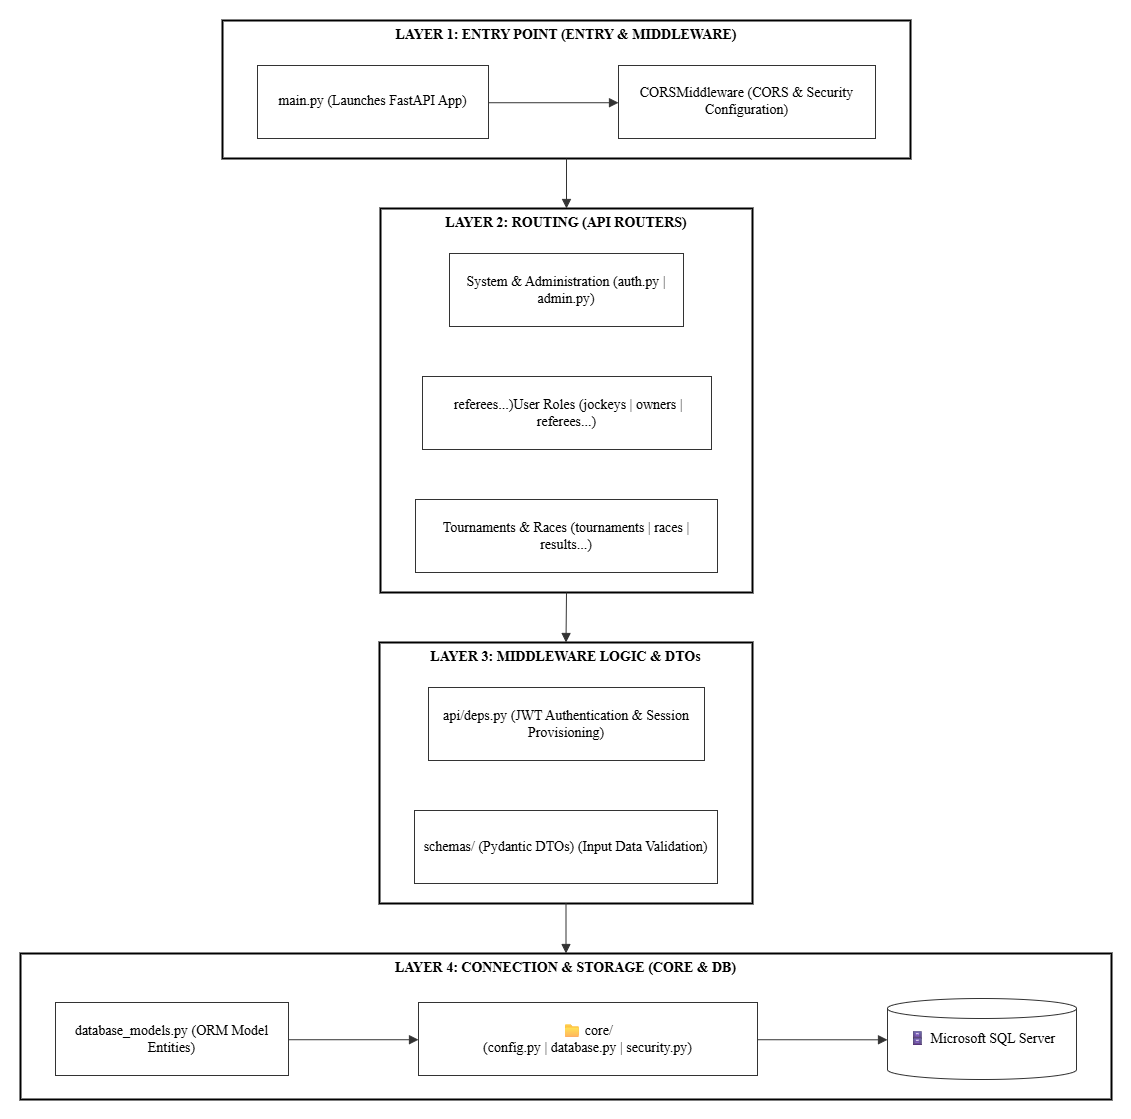

The diagram above was exported from draw.io. Its source (the exported page's mxGraphModel, read from the mxfile embedded in the PNG):
<mxGraphModel dx="1271" dy="3001" grid="1" gridSize="10" guides="1" tooltips="1" connect="1" arrows="1" fold="1" page="1" pageScale="1" pageWidth="827" pageHeight="1169" math="0" shadow="0">
  <root>
    <mxCell id="0" />
    <mxCell id="1" parent="0" />
    <UserObject label="" mermaidData="{&#10;  &quot;data&quot;: &quot;graph TB\n    %% Phong cách đơn sắc tối giản chuyên nghiệp cho báo cáo A4\n    classDef layerTitle fill:#ffffff,stroke:#000000,stroke-width:2px,font-weight:bold,color:#000000;\n    classDef compStyle fill:#ffffff,stroke:#333333,stroke-width:1px,color:#000000,font-size:11px;\n\n    %% TẦNG 1: ENTRY\n    subgraph L1[\&quot;TẦNG 1: CỔNG VÀO (ENTRY &amp; MIDDLEWARE)\&quot;]\n        direction LR\n        main_py[\&quot;📄 main.py&lt;br/&gt;(Khởi chạy FastAPI App)\&quot;]\n        cors[\&quot;🛡 CORSMiddleware&lt;br/&gt;(Cấu hình CORS &amp; Security)\&quot;]\n        main_py --&gt; cors\n    end\n\n    %% TẦNG 2: ROUTERS\n    subgraph L2[\&quot;TẦNG 2: ĐỊNH TUYẾN (API ROUTERS)\&quot;]\n        direction LR\n        auth_admin[\&quot;🔑 Hệ thống &amp; Quản trị&lt;br/&gt;(auth.py | admin.py)\&quot;]\n        user_roles[\&quot;👥 Vai trò người dùng&lt;br/&gt;(jockeys | owners | referees...)\&quot;]\n        core_domain[\&quot;🐴 Giải đấu &amp; Trận đấu&lt;br/&gt;(tournaments | races | results...)\&quot;]\n    end\n\n    %% TẦNG 3: MIDDLEWARE &amp; DTOs\n    subgraph L3[\&quot;TẦNG 3: NGHIỆP VỤ TRUNG GIAN &amp; DTOs\&quot;]\n        direction LR\n        deps_py[\&quot;🛡 api/deps.py&lt;br/&gt;(Xác thực JWT &amp; Cấp Session)\&quot;]\n        schemas[\&quot;📋 schemas/ (Pydantic DTOs)&lt;br/&gt;(Kiểm tra hợp lệ dữ liệu đầu vào)\&quot;]\n    end\n\n    %% TẦNG 4: DATABASE &amp; PERSISTENCE\n    subgraph L4[\&quot;TẦNG 4: KẾT NỐI VÀ LƯU TRỮ (CORE &amp; DB)\&quot;]\n        direction LR\n        db_models[\&quot;📄 database_models.py&lt;br/&gt;(Thực thể ORM Models)\&quot;]\n        core_files[\&quot;📁 core/&lt;br/&gt;(config.py | database.py | security.py)\&quot;]\n        db_conn[(\&quot;🗄 Microsoft SQL Server&lt;br/&gt;(Cơ sở dữ liệu)\&quot;)]\n        \n        db_models --&gt; core_files\n        core_files --&gt; db_conn\n    end\n\n    %% LIÊN KẾT LIÊN TẦNG (Chỉ đi thẳng từ trên xuống)\n    L1 --&gt; L2\n    L2 --&gt; L3\n    L3 --&gt; L4\n\n    %% Áp dụng Style\n    class L1,L2,L3,L4 layerTitle;\n    class main_py,cors,auth_admin,user_roles,core_domain,deps_py,schemas,db_models,core_files,db_conn compStyle;\n\n&quot;,&#10;  &quot;config&quot;: null&#10;}" id="Ic63WIrQWzJ2FL-Y1qA3-41">
      <mxCell connectable="0" parent="1" style="group;transparentBounds=1;editIcon=1;lockedGroup=0;groupPadding=20;fontFamily=Times New Roman;fontSize=14;" vertex="1">
        <mxGeometry as="geometry" />
      </mxCell>
    </UserObject>
    <UserObject label="LAYER 1: ENTRY POINT (ENTRY &amp;amp; MIDDLEWARE)" mermaidId="n:L1" mermaidBaseStyle="html=1;whiteSpace=wrap;strokeWidth=2;verticalAlign=top;fillColor=default;strokeColor=default;fontColor=default;fontFamily=Trebuchet MS,Verdana,Arial,sans-serif;fontSize=16;fontStyle=1;" mermaidBaseValue="TẦNG 1: CỔNG VÀO (ENTRY &amp; MIDDLEWARE)" id="Ic63WIrQWzJ2FL-Y1qA3-42">
      <mxCell parent="Ic63WIrQWzJ2FL-Y1qA3-41" style="html=1;whiteSpace=wrap;strokeWidth=2;verticalAlign=top;fillColor=default;strokeColor=default;fontColor=default;fontFamily=Times New Roman;fontSize=14;fontStyle=1;" vertex="1">
        <mxGeometry height="138" width="688" x="282" y="-1310" as="geometry" />
      </mxCell>
    </UserObject>
    <UserObject label="main.py (Launches FastAPI App)" mermaidId="n:main_py" mermaidBaseStyle="html=1;whiteSpace=wrap;strokeWidth=1;fillColor=default;strokeColor=#333333;fontColor=default;fontFamily=Trebuchet MS,Verdana,Arial,sans-serif;fontSize=16;" mermaidBaseValue="📄 main.py&#10;(Khởi chạy FastAPI App)" id="Ic63WIrQWzJ2FL-Y1qA3-43">
      <mxCell parent="Ic63WIrQWzJ2FL-Y1qA3-42" style="html=1;whiteSpace=wrap;strokeWidth=1;fillColor=default;strokeColor=#333333;fontColor=default;fontFamily=Times New Roman;fontSize=14;" vertex="1">
        <mxGeometry height="73" width="231" x="35" y="45" as="geometry" />
      </mxCell>
    </UserObject>
    <UserObject label="CORSMiddleware (CORS &amp;amp; Security Configuration)" mermaidId="n:cors" mermaidBaseStyle="html=1;whiteSpace=wrap;strokeWidth=1;fillColor=default;strokeColor=#333333;fontColor=default;fontFamily=Trebuchet MS,Verdana,Arial,sans-serif;fontSize=16;" mermaidBaseValue="🛡 CORSMiddleware&#10;(Cấu hình CORS &amp; Security)" id="Ic63WIrQWzJ2FL-Y1qA3-44">
      <mxCell parent="Ic63WIrQWzJ2FL-Y1qA3-42" style="html=1;whiteSpace=wrap;strokeWidth=1;fillColor=default;strokeColor=#333333;fontColor=default;fontFamily=Times New Roman;fontSize=14;" vertex="1">
        <mxGeometry height="73" width="257" x="396" y="45" as="geometry" />
      </mxCell>
    </UserObject>
    <UserObject label="" mermaidId="e:main_py-&gt;cors#0" mermaidBaseStyle="curved=1;startArrow=none;endArrow=block;endSize=7;strokeColor=light-dark(#333333,#cccccc);exitX=1;exitY=0.51;entryX=0;entryY=0.51;" mermaidBaseValue="" id="Ic63WIrQWzJ2FL-Y1qA3-45">
      <mxCell edge="1" parent="Ic63WIrQWzJ2FL-Y1qA3-42" source="Ic63WIrQWzJ2FL-Y1qA3-43" style="curved=1;startArrow=none;endArrow=block;endSize=7;strokeColor=light-dark(#333333,#cccccc);exitX=1;exitY=0.51;entryX=0;entryY=0.51;rounded=0;fontFamily=Times New Roman;fontSize=14;" target="Ic63WIrQWzJ2FL-Y1qA3-44">
        <mxGeometry relative="1" as="geometry">
          <Array as="points" />
        </mxGeometry>
      </mxCell>
    </UserObject>
    <UserObject label="LAYER 2: ROUTING (API ROUTERS)" mermaidId="n:L2" mermaidBaseStyle="html=1;whiteSpace=wrap;strokeWidth=2;verticalAlign=top;fillColor=default;strokeColor=default;fontColor=default;fontFamily=Trebuchet MS,Verdana,Arial,sans-serif;fontSize=16;fontStyle=1;" mermaidBaseValue="TẦNG 2: ĐỊNH TUYẾN (API ROUTERS)" id="Ic63WIrQWzJ2FL-Y1qA3-46">
      <mxCell parent="Ic63WIrQWzJ2FL-Y1qA3-41" style="html=1;whiteSpace=wrap;strokeWidth=2;verticalAlign=top;fillColor=default;strokeColor=default;fontColor=default;fontFamily=Times New Roman;fontSize=14;fontStyle=1;" vertex="1">
        <mxGeometry height="384" width="372" x="440" y="-1122" as="geometry" />
      </mxCell>
    </UserObject>
    <UserObject label="System &amp;amp; Administration (auth.py | admin.py)" mermaidId="n:auth_admin" mermaidBaseStyle="html=1;whiteSpace=wrap;strokeWidth=1;fillColor=default;strokeColor=#333333;fontColor=default;fontFamily=Trebuchet MS,Verdana,Arial,sans-serif;fontSize=16;" mermaidBaseValue="🔑 Hệ thống &amp; Quản trị&#10;(auth.py | admin.py)" id="Ic63WIrQWzJ2FL-Y1qA3-47">
      <mxCell parent="Ic63WIrQWzJ2FL-Y1qA3-46" style="html=1;whiteSpace=wrap;strokeWidth=1;fillColor=default;strokeColor=#333333;fontColor=default;fontFamily=Times New Roman;fontSize=14;" vertex="1">
        <mxGeometry height="73" width="234" x="69" y="45" as="geometry" />
      </mxCell>
    </UserObject>
    <UserObject label="&amp;nbsp;referees...)User Roles (jockeys | owners | referees...)" mermaidId="n:user_roles" mermaidBaseStyle="html=1;whiteSpace=wrap;strokeWidth=1;fillColor=default;strokeColor=#333333;fontColor=default;fontFamily=Trebuchet MS,Verdana,Arial,sans-serif;fontSize=16;" mermaidBaseValue="👥 Vai trò người dùng&#10;(jockeys | owners | referees...)" id="Ic63WIrQWzJ2FL-Y1qA3-48">
      <mxCell parent="Ic63WIrQWzJ2FL-Y1qA3-46" style="html=1;whiteSpace=wrap;strokeWidth=1;fillColor=default;strokeColor=#333333;fontColor=default;fontFamily=Times New Roman;fontSize=14;" vertex="1">
        <mxGeometry height="73" width="289" x="42" y="168" as="geometry" />
      </mxCell>
    </UserObject>
    <UserObject label="Tournaments &amp;amp; Races (tournaments | races | results...)" mermaidId="n:core_domain" mermaidBaseStyle="html=1;whiteSpace=wrap;strokeWidth=1;fillColor=default;strokeColor=#333333;fontColor=default;fontFamily=Trebuchet MS,Verdana,Arial,sans-serif;fontSize=16;" mermaidBaseValue="🐴 Giải đấu &amp; Trận đấu&#10;(tournaments | races | results...)" id="Ic63WIrQWzJ2FL-Y1qA3-49">
      <mxCell parent="Ic63WIrQWzJ2FL-Y1qA3-46" style="html=1;whiteSpace=wrap;strokeWidth=1;fillColor=default;strokeColor=#333333;fontColor=default;fontFamily=Times New Roman;fontSize=14;" vertex="1">
        <mxGeometry height="73" width="302" x="35" y="291" as="geometry" />
      </mxCell>
    </UserObject>
    <UserObject label="LAYER 3: MIDDLEWARE LOGIC &amp;amp; DTOs" mermaidId="n:L3" mermaidBaseStyle="html=1;whiteSpace=wrap;strokeWidth=2;verticalAlign=top;fillColor=default;strokeColor=default;fontColor=default;fontFamily=Trebuchet MS,Verdana,Arial,sans-serif;fontSize=16;fontStyle=1;" mermaidBaseValue="TẦNG 3: NGHIỆP VỤ TRUNG GIAN &amp; DTOs" id="Ic63WIrQWzJ2FL-Y1qA3-50">
      <mxCell parent="Ic63WIrQWzJ2FL-Y1qA3-41" style="html=1;whiteSpace=wrap;strokeWidth=2;verticalAlign=top;fillColor=default;strokeColor=default;fontColor=default;fontFamily=Times New Roman;fontSize=14;fontStyle=1;" vertex="1">
        <mxGeometry height="261" width="373" x="439" y="-688" as="geometry" />
      </mxCell>
    </UserObject>
    <UserObject label="api/deps.py (JWT Authentication &amp;amp; Session Provisioning)" mermaidId="n:deps_py" mermaidBaseStyle="html=1;whiteSpace=wrap;strokeWidth=1;fillColor=default;strokeColor=#333333;fontColor=default;fontFamily=Trebuchet MS,Verdana,Arial,sans-serif;fontSize=16;" mermaidBaseValue="🛡 api/deps.py&#10;(Xác thực JWT &amp; Cấp Session)" id="Ic63WIrQWzJ2FL-Y1qA3-51">
      <mxCell parent="Ic63WIrQWzJ2FL-Y1qA3-50" style="html=1;whiteSpace=wrap;strokeWidth=1;fillColor=default;strokeColor=#333333;fontColor=default;fontFamily=Times New Roman;fontSize=14;" vertex="1">
        <mxGeometry height="73" width="276" x="49" y="45" as="geometry" />
      </mxCell>
    </UserObject>
    <UserObject label="schemas/ (Pydantic DTOs) (Input Data Validation)" mermaidId="n:schemas" mermaidBaseStyle="html=1;whiteSpace=wrap;strokeWidth=1;fillColor=default;strokeColor=#333333;fontColor=default;fontFamily=Trebuchet MS,Verdana,Arial,sans-serif;fontSize=16;" mermaidBaseValue="📋 schemas/ (Pydantic DTOs)&#10;(Kiểm tra hợp lệ dữ liệu đầu vào)" id="Ic63WIrQWzJ2FL-Y1qA3-52">
      <mxCell parent="Ic63WIrQWzJ2FL-Y1qA3-50" style="html=1;whiteSpace=wrap;strokeWidth=1;fillColor=default;strokeColor=#333333;fontColor=default;fontFamily=Times New Roman;fontSize=14;" vertex="1">
        <mxGeometry height="73" width="303" x="35" y="168" as="geometry" />
      </mxCell>
    </UserObject>
    <UserObject label="LAYER 4: CONNECTION &amp;amp; STORAGE (CORE &amp;amp; DB)" mermaidId="n:L4" mermaidBaseStyle="html=1;whiteSpace=wrap;strokeWidth=2;verticalAlign=top;fillColor=default;strokeColor=default;fontColor=default;fontFamily=Trebuchet MS,Verdana,Arial,sans-serif;fontSize=16;fontStyle=1;" mermaidBaseValue="TẦNG 4: KẾT NỐI VÀ LƯU TRỮ (CORE &amp; DB)" id="Ic63WIrQWzJ2FL-Y1qA3-53">
      <mxCell parent="Ic63WIrQWzJ2FL-Y1qA3-41" style="html=1;whiteSpace=wrap;strokeWidth=2;verticalAlign=top;fillColor=default;strokeColor=default;fontColor=default;fontFamily=Times New Roman;fontSize=14;fontStyle=1;" vertex="1">
        <mxGeometry height="146" width="1091" x="80" y="-377" as="geometry" />
      </mxCell>
    </UserObject>
    <UserObject label="database_models.py (ORM Model Entities)" mermaidId="n:db_models" mermaidBaseStyle="html=1;whiteSpace=wrap;strokeWidth=1;fillColor=default;strokeColor=#333333;fontColor=default;fontFamily=Trebuchet MS,Verdana,Arial,sans-serif;fontSize=16;" mermaidBaseValue="📄 database_models.py&#10;(Thực thể ORM Models)" id="Ic63WIrQWzJ2FL-Y1qA3-54">
      <mxCell parent="Ic63WIrQWzJ2FL-Y1qA3-53" style="html=1;whiteSpace=wrap;strokeWidth=1;fillColor=default;strokeColor=#333333;fontColor=default;fontFamily=Times New Roman;fontSize=14;" vertex="1">
        <mxGeometry height="73" width="233" x="35" y="49" as="geometry" />
      </mxCell>
    </UserObject>
    <UserObject label="📁 core/&#10;(config.py | database.py | security.py)" mermaidId="n:core_files" mermaidBaseStyle="html=1;whiteSpace=wrap;strokeWidth=1;fillColor=default;strokeColor=#333333;fontColor=default;fontFamily=Trebuchet MS,Verdana,Arial,sans-serif;fontSize=16;" mermaidBaseValue="📁 core/&#10;(config.py | database.py | security.py)" id="Ic63WIrQWzJ2FL-Y1qA3-55">
      <mxCell parent="Ic63WIrQWzJ2FL-Y1qA3-53" style="html=1;whiteSpace=wrap;strokeWidth=1;fillColor=default;strokeColor=#333333;fontColor=default;fontFamily=Times New Roman;fontSize=14;" vertex="1">
        <mxGeometry height="73" width="339" x="398" y="49" as="geometry" />
      </mxCell>
    </UserObject>
    <UserObject label="🗄 Microsoft SQL Server&lt;div&gt;&lt;br/&gt;&lt;/div&gt;" mermaidId="n:db_conn" mermaidBaseStyle="html=1;shape=cylinder3;boundedLbl=1;backgroundOutline=1;size=10;strokeWidth=1;whiteSpace=wrap;fillColor=default;strokeColor=#333333;fontColor=default;fontFamily=Trebuchet MS,Verdana,Arial,sans-serif;fontSize=16;" mermaidBaseValue="🗄 Microsoft SQL Server&#10;(Cơ sở dữ liệu)" id="Ic63WIrQWzJ2FL-Y1qA3-56">
      <mxCell parent="Ic63WIrQWzJ2FL-Y1qA3-53" style="html=1;shape=cylinder3;boundedLbl=1;backgroundOutline=1;size=10;strokeWidth=1;whiteSpace=wrap;fillColor=default;strokeColor=#333333;fontColor=default;fontFamily=Times New Roman;fontSize=14;" vertex="1">
        <mxGeometry height="81" width="189" x="867" y="45" as="geometry" />
      </mxCell>
    </UserObject>
    <UserObject label="" mermaidId="e:db_models-&gt;core_files#0" mermaidBaseStyle="curved=1;startArrow=none;endArrow=block;endSize=7;strokeColor=light-dark(#333333,#cccccc);exitX=1;exitY=0.51;entryX=0;entryY=0.51;" mermaidBaseValue="" id="Ic63WIrQWzJ2FL-Y1qA3-57">
      <mxCell edge="1" parent="Ic63WIrQWzJ2FL-Y1qA3-53" source="Ic63WIrQWzJ2FL-Y1qA3-54" style="curved=1;startArrow=none;endArrow=block;endSize=7;strokeColor=light-dark(#333333,#cccccc);exitX=1;exitY=0.51;entryX=0;entryY=0.51;rounded=0;fontFamily=Times New Roman;fontSize=14;" target="Ic63WIrQWzJ2FL-Y1qA3-55">
        <mxGeometry relative="1" as="geometry">
          <Array as="points" />
        </mxGeometry>
      </mxCell>
    </UserObject>
    <UserObject label="" mermaidId="e:core_files-&gt;db_conn#0" mermaidBaseStyle="curved=1;startArrow=none;endArrow=block;endSize=7;strokeColor=light-dark(#333333,#cccccc);exitX=1;exitY=0.51;entryX=0;entryY=0.51;" mermaidBaseValue="" id="Ic63WIrQWzJ2FL-Y1qA3-58">
      <mxCell edge="1" parent="Ic63WIrQWzJ2FL-Y1qA3-53" source="Ic63WIrQWzJ2FL-Y1qA3-55" style="curved=1;startArrow=none;endArrow=block;endSize=7;strokeColor=light-dark(#333333,#cccccc);exitX=1;exitY=0.51;entryX=0;entryY=0.51;rounded=0;fontFamily=Times New Roman;fontSize=14;" target="Ic63WIrQWzJ2FL-Y1qA3-56">
        <mxGeometry relative="1" as="geometry">
          <Array as="points" />
        </mxGeometry>
      </mxCell>
    </UserObject>
    <UserObject label="" mermaidId="e:L1-&gt;L2#0" mermaidBaseStyle="curved=1;startArrow=none;endArrow=block;endSize=7;curved=1;strokeColor=light-dark(#333333,#cccccc);exitX=0.5;exitY=1;entryX=0.5;entryY=0;" mermaidBaseValue="" id="Ic63WIrQWzJ2FL-Y1qA3-59">
      <mxCell edge="1" parent="Ic63WIrQWzJ2FL-Y1qA3-41" source="Ic63WIrQWzJ2FL-Y1qA3-42" style="curved=1;startArrow=none;endArrow=block;endSize=7;strokeColor=light-dark(#333333,#cccccc);exitX=0.5;exitY=1;entryX=0.5;entryY=0;rounded=0;fontFamily=Times New Roman;fontSize=14;" target="Ic63WIrQWzJ2FL-Y1qA3-46">
        <mxGeometry relative="1" as="geometry">
          <Array as="points" />
        </mxGeometry>
      </mxCell>
    </UserObject>
    <UserObject label="" mermaidId="e:L2-&gt;L3#0" mermaidBaseStyle="curved=1;startArrow=none;endArrow=block;endSize=7;curved=1;strokeColor=light-dark(#333333,#cccccc);exitX=0.5;exitY=1;entryX=0.5;entryY=0;" mermaidBaseValue="" id="Ic63WIrQWzJ2FL-Y1qA3-60">
      <mxCell edge="1" parent="Ic63WIrQWzJ2FL-Y1qA3-41" source="Ic63WIrQWzJ2FL-Y1qA3-46" style="curved=1;startArrow=none;endArrow=block;endSize=7;strokeColor=light-dark(#333333,#cccccc);exitX=0.5;exitY=1;entryX=0.5;entryY=0;rounded=0;fontFamily=Times New Roman;fontSize=14;" target="Ic63WIrQWzJ2FL-Y1qA3-50">
        <mxGeometry relative="1" as="geometry">
          <Array as="points" />
        </mxGeometry>
      </mxCell>
    </UserObject>
    <UserObject label="" mermaidId="e:L3-&gt;L4#0" mermaidBaseStyle="curved=1;startArrow=none;endArrow=block;endSize=7;curved=1;strokeColor=light-dark(#333333,#cccccc);exitX=0.5;exitY=1;entryX=0.5;entryY=0;" mermaidBaseValue="" id="Ic63WIrQWzJ2FL-Y1qA3-61">
      <mxCell edge="1" parent="Ic63WIrQWzJ2FL-Y1qA3-41" source="Ic63WIrQWzJ2FL-Y1qA3-50" style="curved=1;startArrow=none;endArrow=block;endSize=7;strokeColor=light-dark(#333333,#cccccc);exitX=0.5;exitY=1;entryX=0.5;entryY=0;rounded=0;fontFamily=Times New Roman;fontSize=14;" target="Ic63WIrQWzJ2FL-Y1qA3-53">
        <mxGeometry relative="1" as="geometry">
          <Array as="points" />
        </mxGeometry>
      </mxCell>
    </UserObject>
  </root>
</mxGraphModel>